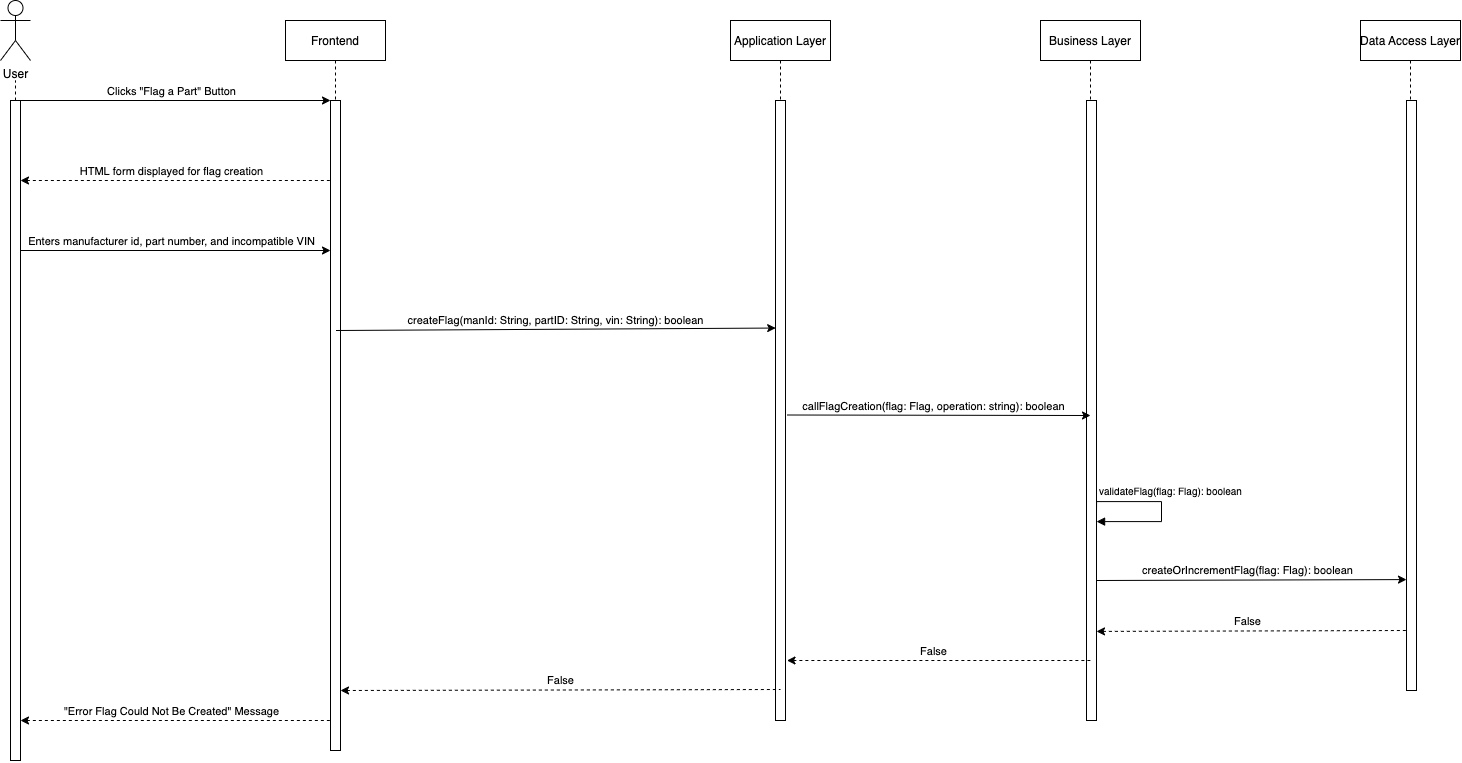

The diagram above was exported from draw.io. Its source (the exported page's mxGraphModel, read from the mxfile embedded in the PNG):
<mxGraphModel dx="2593" dy="1184" grid="1" gridSize="10" guides="1" tooltips="1" connect="1" arrows="1" fold="1" page="1" pageScale="1" pageWidth="850" pageHeight="1100" math="0" shadow="0">
  <root>
    <mxCell id="13YbE_AbRBfiNeISojvl-0" />
    <mxCell id="13YbE_AbRBfiNeISojvl-1" parent="13YbE_AbRBfiNeISojvl-0" />
    <mxCell id="AHaOJFwXSwSkNZLRgNcb-0" value="Frontend" style="shape=umlLifeline;perimeter=lifelinePerimeter;container=1;collapsible=0;recursiveResize=0;rounded=0;shadow=0;strokeWidth=1;" parent="13YbE_AbRBfiNeISojvl-1" vertex="1">
      <mxGeometry x="335" y="100" width="100" height="730" as="geometry" />
    </mxCell>
    <mxCell id="AHaOJFwXSwSkNZLRgNcb-1" value="" style="points=[];perimeter=orthogonalPerimeter;rounded=0;shadow=0;strokeWidth=1;" parent="AHaOJFwXSwSkNZLRgNcb-0" vertex="1">
      <mxGeometry x="45" y="80" width="10" height="650" as="geometry" />
    </mxCell>
    <mxCell id="AHaOJFwXSwSkNZLRgNcb-3" value="User" style="shape=umlActor;verticalLabelPosition=bottom;verticalAlign=top;html=1;outlineConnect=0;" parent="13YbE_AbRBfiNeISojvl-1" vertex="1">
      <mxGeometry x="50" y="80" width="30" height="60" as="geometry" />
    </mxCell>
    <mxCell id="AHaOJFwXSwSkNZLRgNcb-4" value="" style="edgeStyle=orthogonalEdgeStyle;rounded=0;orthogonalLoop=1;jettySize=auto;html=1;endArrow=none;endFill=0;dashed=1;startArrow=none;" parent="13YbE_AbRBfiNeISojvl-1" source="AHaOJFwXSwSkNZLRgNcb-6" edge="1">
      <mxGeometry relative="1" as="geometry">
        <mxPoint x="63.75" y="170" as="sourcePoint" />
        <mxPoint x="64" y="630" as="targetPoint" />
        <Array as="points">
          <mxPoint x="63.67000000000007" y="450" />
        </Array>
      </mxGeometry>
    </mxCell>
    <mxCell id="AHaOJFwXSwSkNZLRgNcb-5" style="edgeStyle=none;rounded=0;orthogonalLoop=1;jettySize=auto;html=1;labelBackgroundColor=none;endArrow=none;endFill=0;dashed=1;" parent="13YbE_AbRBfiNeISojvl-1" source="AHaOJFwXSwSkNZLRgNcb-6" edge="1">
      <mxGeometry relative="1" as="geometry">
        <mxPoint x="65" y="160" as="targetPoint" />
      </mxGeometry>
    </mxCell>
    <mxCell id="AHaOJFwXSwSkNZLRgNcb-6" value="" style="html=1;points=[];perimeter=orthogonalPerimeter;" parent="13YbE_AbRBfiNeISojvl-1" vertex="1">
      <mxGeometry x="60" y="180" width="10" height="660" as="geometry" />
    </mxCell>
    <mxCell id="AHaOJFwXSwSkNZLRgNcb-7" value="" style="endArrow=classic;html=1;rounded=0;labelBackgroundColor=none;" parent="13YbE_AbRBfiNeISojvl-1" edge="1">
      <mxGeometry width="50" height="50" relative="1" as="geometry">
        <mxPoint x="70" y="180" as="sourcePoint" />
        <mxPoint x="380" y="180" as="targetPoint" />
      </mxGeometry>
    </mxCell>
    <mxCell id="AHaOJFwXSwSkNZLRgNcb-8" value="Clicks &quot;Flag a Part&quot; Button" style="edgeLabel;html=1;align=center;verticalAlign=middle;resizable=0;points=[];" parent="AHaOJFwXSwSkNZLRgNcb-7" connectable="0" vertex="1">
      <mxGeometry x="0.0591" y="-1" relative="1" as="geometry">
        <mxPoint x="-14" y="-11" as="offset" />
      </mxGeometry>
    </mxCell>
    <mxCell id="AHaOJFwXSwSkNZLRgNcb-20" value="" style="endArrow=none;html=1;rounded=0;labelBackgroundColor=none;endFill=0;startArrow=classic;startFill=1;dashed=1;" parent="13YbE_AbRBfiNeISojvl-1" edge="1">
      <mxGeometry width="50" height="50" relative="1" as="geometry">
        <mxPoint x="70" y="260" as="sourcePoint" />
        <mxPoint x="380" y="260" as="targetPoint" />
      </mxGeometry>
    </mxCell>
    <mxCell id="AHaOJFwXSwSkNZLRgNcb-21" value="HTML form displayed for flag creation" style="edgeLabel;html=1;align=center;verticalAlign=middle;resizable=0;points=[];" parent="AHaOJFwXSwSkNZLRgNcb-20" connectable="0" vertex="1">
      <mxGeometry x="0.0591" y="-1" relative="1" as="geometry">
        <mxPoint x="-14" y="-11" as="offset" />
      </mxGeometry>
    </mxCell>
    <mxCell id="AHaOJFwXSwSkNZLRgNcb-22" value="Application Layer" style="shape=umlLifeline;perimeter=lifelinePerimeter;container=1;collapsible=0;recursiveResize=0;rounded=0;shadow=0;strokeWidth=1;" parent="13YbE_AbRBfiNeISojvl-1" vertex="1">
      <mxGeometry x="780" y="100" width="100" height="700" as="geometry" />
    </mxCell>
    <mxCell id="AHaOJFwXSwSkNZLRgNcb-23" value="" style="points=[];perimeter=orthogonalPerimeter;rounded=0;shadow=0;strokeWidth=1;" parent="AHaOJFwXSwSkNZLRgNcb-22" vertex="1">
      <mxGeometry x="45" y="80" width="10" height="620" as="geometry" />
    </mxCell>
    <mxCell id="AHaOJFwXSwSkNZLRgNcb-24" value="" style="endArrow=classic;html=1;rounded=0;labelBackgroundColor=none;" parent="13YbE_AbRBfiNeISojvl-1" edge="1">
      <mxGeometry width="50" height="50" relative="1" as="geometry">
        <mxPoint x="70" y="330" as="sourcePoint" />
        <mxPoint x="380" y="330" as="targetPoint" />
      </mxGeometry>
    </mxCell>
    <mxCell id="AHaOJFwXSwSkNZLRgNcb-25" value="Enters manufacturer id, part number, and incompatible VIN" style="edgeLabel;html=1;align=center;verticalAlign=middle;resizable=0;points=[];" parent="AHaOJFwXSwSkNZLRgNcb-24" connectable="0" vertex="1">
      <mxGeometry x="0.0591" y="-1" relative="1" as="geometry">
        <mxPoint x="-14" y="-11" as="offset" />
      </mxGeometry>
    </mxCell>
    <mxCell id="AHaOJFwXSwSkNZLRgNcb-26" value="" style="endArrow=classic;html=1;rounded=0;labelBackgroundColor=none;entryX=0.018;entryY=0.367;entryDx=0;entryDy=0;entryPerimeter=0;" parent="13YbE_AbRBfiNeISojvl-1" target="AHaOJFwXSwSkNZLRgNcb-23" edge="1">
      <mxGeometry width="50" height="50" relative="1" as="geometry">
        <mxPoint x="385.5" y="410" as="sourcePoint" />
        <mxPoint x="820" y="409" as="targetPoint" />
      </mxGeometry>
    </mxCell>
    <mxCell id="AHaOJFwXSwSkNZLRgNcb-27" value="createFlag(manId: String, partID: String, vin: String): boolean" style="edgeLabel;html=1;align=center;verticalAlign=middle;resizable=0;points=[];" parent="AHaOJFwXSwSkNZLRgNcb-26" connectable="0" vertex="1">
      <mxGeometry x="0.0591" y="-1" relative="1" as="geometry">
        <mxPoint x="-14" y="-11" as="offset" />
      </mxGeometry>
    </mxCell>
    <mxCell id="AHaOJFwXSwSkNZLRgNcb-28" value="Business Layer" style="shape=umlLifeline;perimeter=lifelinePerimeter;container=1;collapsible=0;recursiveResize=0;rounded=0;shadow=0;strokeWidth=1;" parent="13YbE_AbRBfiNeISojvl-1" vertex="1">
      <mxGeometry x="1090" y="100" width="100" height="700" as="geometry" />
    </mxCell>
    <mxCell id="AHaOJFwXSwSkNZLRgNcb-29" value="" style="points=[];perimeter=orthogonalPerimeter;rounded=0;shadow=0;strokeWidth=1;" parent="AHaOJFwXSwSkNZLRgNcb-28" vertex="1">
      <mxGeometry x="46" y="80" width="10" height="620" as="geometry" />
    </mxCell>
    <mxCell id="AHaOJFwXSwSkNZLRgNcb-30" value="" style="endArrow=classic;html=1;rounded=0;labelBackgroundColor=none;" parent="13YbE_AbRBfiNeISojvl-1" edge="1">
      <mxGeometry width="50" height="50" relative="1" as="geometry">
        <mxPoint x="836.5" y="494.5" as="sourcePoint" />
        <mxPoint x="1140" y="495" as="targetPoint" />
      </mxGeometry>
    </mxCell>
    <mxCell id="AHaOJFwXSwSkNZLRgNcb-31" value="callFlagCreation(flag: Flag, operation: string): boolean" style="edgeLabel;html=1;align=center;verticalAlign=middle;resizable=0;points=[];" parent="AHaOJFwXSwSkNZLRgNcb-30" connectable="0" vertex="1">
      <mxGeometry x="0.0591" y="-1" relative="1" as="geometry">
        <mxPoint x="-14" y="-11" as="offset" />
      </mxGeometry>
    </mxCell>
    <mxCell id="AHaOJFwXSwSkNZLRgNcb-32" value="" style="verticalAlign=bottom;endArrow=block;shadow=0;strokeWidth=1;rounded=0;edgeStyle=orthogonalEdgeStyle;align=center;" parent="13YbE_AbRBfiNeISojvl-1" edge="1">
      <mxGeometry x="-0.3087" relative="1" as="geometry">
        <mxPoint x="1146" y="591" as="sourcePoint" />
        <mxPoint x="1146" y="601" as="targetPoint" />
        <Array as="points">
          <mxPoint x="1146" y="581" />
          <mxPoint x="1211" y="581" />
          <mxPoint x="1211" y="601" />
          <mxPoint x="1146" y="601" />
        </Array>
        <mxPoint as="offset" />
      </mxGeometry>
    </mxCell>
    <mxCell id="AHaOJFwXSwSkNZLRgNcb-33" value="validateFlag(flag: Flag): boolean" style="text;html=1;align=center;verticalAlign=middle;resizable=0;points=[];autosize=1;strokeColor=none;fillColor=none;fontSize=10;" parent="13YbE_AbRBfiNeISojvl-1" vertex="1">
      <mxGeometry x="1140" y="560" width="160" height="20" as="geometry" />
    </mxCell>
    <mxCell id="AHaOJFwXSwSkNZLRgNcb-34" value="" style="endArrow=classic;html=1;rounded=0;labelBackgroundColor=none;entryX=-0.4;entryY=0.812;entryDx=0;entryDy=0;entryPerimeter=0;" parent="13YbE_AbRBfiNeISojvl-1" edge="1">
      <mxGeometry width="50" height="50" relative="1" as="geometry">
        <mxPoint x="1146" y="660" as="sourcePoint" />
        <mxPoint x="1456" y="659.0799999999999" as="targetPoint" />
      </mxGeometry>
    </mxCell>
    <mxCell id="AHaOJFwXSwSkNZLRgNcb-35" value="createOrIncrementFlag(flag: Flag): boolean" style="edgeLabel;html=1;align=center;verticalAlign=middle;resizable=0;points=[];" parent="AHaOJFwXSwSkNZLRgNcb-34" connectable="0" vertex="1">
      <mxGeometry x="0.0591" y="-1" relative="1" as="geometry">
        <mxPoint x="-14" y="-11" as="offset" />
      </mxGeometry>
    </mxCell>
    <mxCell id="AHaOJFwXSwSkNZLRgNcb-36" value="Data Access Layer" style="shape=umlLifeline;perimeter=lifelinePerimeter;container=1;collapsible=0;recursiveResize=0;rounded=0;shadow=0;strokeWidth=1;" parent="13YbE_AbRBfiNeISojvl-1" vertex="1">
      <mxGeometry x="1410" y="100" width="100" height="670" as="geometry" />
    </mxCell>
    <mxCell id="AHaOJFwXSwSkNZLRgNcb-37" value="" style="points=[];perimeter=orthogonalPerimeter;rounded=0;shadow=0;strokeWidth=1;" parent="AHaOJFwXSwSkNZLRgNcb-36" vertex="1">
      <mxGeometry x="46" y="80" width="10" height="590" as="geometry" />
    </mxCell>
    <mxCell id="AHaOJFwXSwSkNZLRgNcb-38" value="" style="endArrow=none;html=1;rounded=0;labelBackgroundColor=none;entryX=-0.4;entryY=0.812;entryDx=0;entryDy=0;entryPerimeter=0;endFill=0;startArrow=classic;startFill=1;dashed=1;" parent="13YbE_AbRBfiNeISojvl-1" edge="1">
      <mxGeometry width="50" height="50" relative="1" as="geometry">
        <mxPoint x="1146" y="710.9200000000001" as="sourcePoint" />
        <mxPoint x="1456" y="710" as="targetPoint" />
      </mxGeometry>
    </mxCell>
    <mxCell id="AHaOJFwXSwSkNZLRgNcb-39" value="False" style="edgeLabel;html=1;align=center;verticalAlign=middle;resizable=0;points=[];" parent="AHaOJFwXSwSkNZLRgNcb-38" connectable="0" vertex="1">
      <mxGeometry x="0.0591" y="-1" relative="1" as="geometry">
        <mxPoint x="-14" y="-11" as="offset" />
      </mxGeometry>
    </mxCell>
    <mxCell id="AHaOJFwXSwSkNZLRgNcb-40" value="" style="endArrow=none;html=1;rounded=0;labelBackgroundColor=none;dashed=1;endFill=0;startArrow=classic;startFill=1;" parent="13YbE_AbRBfiNeISojvl-1" edge="1">
      <mxGeometry width="50" height="50" relative="1" as="geometry">
        <mxPoint x="836.5" y="740" as="sourcePoint" />
        <mxPoint x="1140" y="740" as="targetPoint" />
      </mxGeometry>
    </mxCell>
    <mxCell id="AHaOJFwXSwSkNZLRgNcb-41" value="False" style="edgeLabel;html=1;align=center;verticalAlign=middle;resizable=0;points=[];" parent="AHaOJFwXSwSkNZLRgNcb-40" connectable="0" vertex="1">
      <mxGeometry x="0.0591" y="-1" relative="1" as="geometry">
        <mxPoint x="-14" y="-11" as="offset" />
      </mxGeometry>
    </mxCell>
    <mxCell id="AHaOJFwXSwSkNZLRgNcb-42" value="" style="endArrow=none;html=1;rounded=0;labelBackgroundColor=none;dashed=1;endFill=0;startArrow=classic;startFill=1;" parent="13YbE_AbRBfiNeISojvl-1" edge="1">
      <mxGeometry width="50" height="50" relative="1" as="geometry">
        <mxPoint x="390" y="770" as="sourcePoint" />
        <mxPoint x="830" y="769" as="targetPoint" />
      </mxGeometry>
    </mxCell>
    <mxCell id="AHaOJFwXSwSkNZLRgNcb-43" value="False" style="edgeLabel;html=1;align=center;verticalAlign=middle;resizable=0;points=[];" parent="AHaOJFwXSwSkNZLRgNcb-42" connectable="0" vertex="1">
      <mxGeometry x="0.0591" y="-1" relative="1" as="geometry">
        <mxPoint x="-14" y="-11" as="offset" />
      </mxGeometry>
    </mxCell>
    <mxCell id="AHaOJFwXSwSkNZLRgNcb-44" value="" style="endArrow=none;html=1;rounded=0;labelBackgroundColor=none;endFill=0;startArrow=classic;startFill=1;dashed=1;" parent="13YbE_AbRBfiNeISojvl-1" edge="1">
      <mxGeometry width="50" height="50" relative="1" as="geometry">
        <mxPoint x="70" y="800.0000000000005" as="sourcePoint" />
        <mxPoint x="380" y="800.0000000000005" as="targetPoint" />
      </mxGeometry>
    </mxCell>
    <mxCell id="AHaOJFwXSwSkNZLRgNcb-45" value="&quot;Error Flag Could Not Be Created&quot; Message" style="edgeLabel;html=1;align=center;verticalAlign=middle;resizable=0;points=[];" parent="AHaOJFwXSwSkNZLRgNcb-44" connectable="0" vertex="1">
      <mxGeometry x="0.0591" y="-1" relative="1" as="geometry">
        <mxPoint x="-14" y="-11" as="offset" />
      </mxGeometry>
    </mxCell>
  </root>
</mxGraphModel>